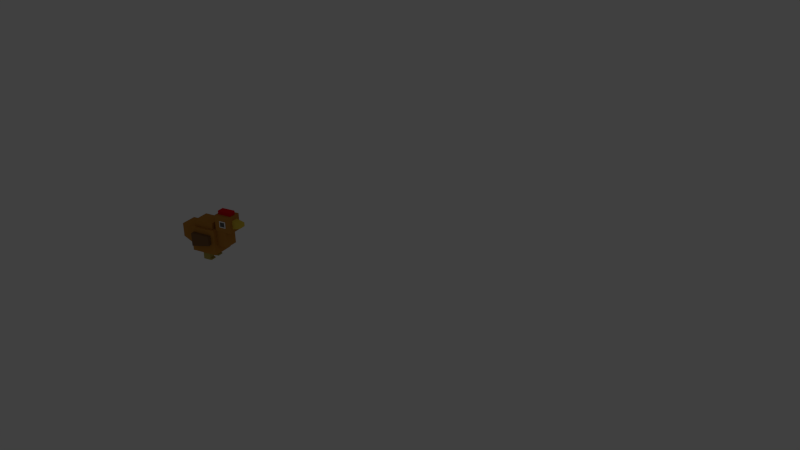 # Source: lowpoly_2.blend  (saved by Blender 2.79.0; exported with 4.5.12 LTS)
import bpy
from mathutils import Matrix  # noqa: F401  (used for matrix-valued properties, if any)

bpy.ops.wm.read_factory_settings(use_empty=True)
scene = bpy.context.scene
scene.name = 'Scene'

# ---- collections
col_collection_1 = bpy.data.collections.new('Collection 1'); scene.collection.children.link(col_collection_1)
col_collection_1.hide_render = True
col_collection_1.hide_viewport = True
col_collection_2 = bpy.data.collections.new('Collection 2'); scene.collection.children.link(col_collection_2)
col_collection_6 = bpy.data.collections.new('Collection 6'); scene.collection.children.link(col_collection_6)
col_collection_6.hide_render = True
col_collection_6.hide_viewport = True
col_collection_11 = bpy.data.collections.new('Collection 11'); scene.collection.children.link(col_collection_11)
col_collection_11.hide_render = True
col_collection_11.hide_viewport = True

# ---- materials (node trees are filled in below, after node groups)
mat_material_013 = bpy.data.materials.new('Material.013')
mat_material_013.alpha_threshold = 0.0
mat_material_013.use_transparent_shadow = False
mat_material_013.diffuse_color = (0.8, 0.08547, 0.06789, 1.0)
mat_material_013.roughness = 0.5
mat_material_013.specular_intensity = 0.0
mat_material_013.line_color = (0.0, 0.0, 0.0, 1.0)
mat_material_001 = bpy.data.materials.new('Material.001')
mat_material_001.alpha_threshold = 0.0
mat_material_001.use_transparent_shadow = False
mat_material_001.diffuse_color = (0.3264, 0.1401, 0.05775, 1.0)
mat_material_001.roughness = 0.5
mat_material_001.specular_intensity = 0.0
mat_material = bpy.data.materials.new('Material')
mat_material.alpha_threshold = 0.0
mat_material.use_transparent_shadow = False
mat_material.diffuse_color = (0.5113, 0.8, 0.08516, 1.0)
mat_material.roughness = 0.5
mat_material.specular_intensity = 0.0
mat_material.line_color = (0.0, 0.0, 0.0, 1.0)
mat_material_014 = bpy.data.materials.new('Material.014')
mat_material_014.alpha_threshold = 0.0
mat_material_014.use_transparent_shadow = False
mat_material_014.diffuse_color = (0.8, 0.1504, 0.02015, 1.0)
mat_material_014.roughness = 0.5
mat_material_014.specular_intensity = 0.0
mat_material_014.line_color = (0.0, 0.0, 0.0, 1.0)
mat_material_009 = bpy.data.materials.new('Material.009')
mat_material_009.alpha_threshold = 0.0
mat_material_009.use_transparent_shadow = False
mat_material_009.diffuse_color = (0.5277, 0.2316, 0.04109, 1.0)
mat_material_009.roughness = 0.5
mat_material_009.specular_intensity = 0.0
mat_material_016 = bpy.data.materials.new('Material.016')
mat_material_016.alpha_threshold = 0.0
mat_material_016.use_transparent_shadow = False
mat_material_016.diffuse_color = (1.0, 1.0, 1.0, 1.0)
mat_material_016.roughness = 0.5
mat_material_017 = bpy.data.materials.new('Material.017')
mat_material_017.alpha_threshold = 0.0
mat_material_017.use_transparent_shadow = False
mat_material_017.diffuse_color = (0.1149, 0.1149, 0.1149, 1.0)
mat_material_017.roughness = 0.5
mat_material_017.specular_intensity = 0.0
mat_material_018 = bpy.data.materials.new('Material.018')
mat_material_018.alpha_threshold = 0.0
mat_material_018.use_transparent_shadow = False
mat_material_018.diffuse_color = (0.8, 0.5884, 0.06422, 1.0)
mat_material_018.roughness = 0.5
mat_material_018.specular_intensity = 0.0
mat_material_019 = bpy.data.materials.new('Material.019')
mat_material_019.alpha_threshold = 0.0
mat_material_019.use_transparent_shadow = False
mat_material_019.diffuse_color = (0.214, 0.1121, 0.05064, 1.0)
mat_material_019.roughness = 0.5
mat_material_019.specular_intensity = 0.0
mat_material_020 = bpy.data.materials.new('Material.020')
mat_material_020.alpha_threshold = 0.0
mat_material_020.use_transparent_shadow = False
mat_material_020.diffuse_color = (0.8, 0.009299, 0.01769, 1.0)
mat_material_020.roughness = 0.5
mat_material_020.specular_intensity = 0.0
mat_material_021 = bpy.data.materials.new('Material.021')
mat_material_021.alpha_threshold = 0.0
mat_material_021.use_transparent_shadow = False
mat_material_021.diffuse_color = (0.477, 0.3765, 0.08642, 1.0)
mat_material_021.roughness = 0.5
mat_material_021.specular_intensity = 0.0
mat_material_002 = bpy.data.materials.new('Material.002')
mat_material_002.alpha_threshold = 0.0
mat_material_002.use_transparent_shadow = False
mat_material_002.diffuse_color = (0.8, 0.4447, 0.1847, 1.0)
mat_material_002.roughness = 0.5
mat_material_002.specular_intensity = 0.0
mat_material_003 = bpy.data.materials.new('Material.003')
mat_material_003.alpha_threshold = 0.0
mat_material_003.use_transparent_shadow = False
mat_material_003.diffuse_color = (0.8, 0.03276, 0.01523, 1.0)
mat_material_003.roughness = 0.5
mat_material_003.specular_intensity = 0.0
mat_material_004 = bpy.data.materials.new('Material.004')
mat_material_004.alpha_threshold = 0.0
mat_material_004.use_transparent_shadow = False
mat_material_004.diffuse_color = (0.8, 0.6599, 0.01309, 1.0)
mat_material_004.roughness = 0.5
mat_material_004.specular_intensity = 0.0
mat_material_005 = bpy.data.materials.new('Material.005')
mat_material_005.alpha_threshold = 0.0
mat_material_005.use_transparent_shadow = False
mat_material_005.diffuse_color = (1.0, 1.0, 1.0, 1.0)
mat_material_005.roughness = 0.5
mat_material_005.specular_intensity = 0.0
mat_material_006 = bpy.data.materials.new('Material.006')
mat_material_006.alpha_threshold = 0.0
mat_material_006.use_transparent_shadow = False
mat_material_006.diffuse_color = (1.0, 1.0, 1.0, 1.0)
mat_material_006.roughness = 0.5
mat_material_006.specular_intensity = 0.0
mat_material_007 = bpy.data.materials.new('Material.007')
mat_material_007.alpha_threshold = 0.0
mat_material_007.use_transparent_shadow = False
mat_material_007.diffuse_color = (0.6152, 0.6152, 0.6152, 1.0)
mat_material_007.roughness = 0.5
mat_material_008 = bpy.data.materials.new('Material.008')
mat_material_008.alpha_threshold = 0.0
mat_material_008.use_transparent_shadow = False
mat_material_008.diffuse_color = (0.5071, 0.2313, 0.0426, 1.0)
mat_material_008.roughness = 0.5
mat_material_012 = bpy.data.materials.new('Material.012')
mat_material_012.alpha_threshold = 0.0
mat_material_012.use_transparent_shadow = False
mat_material_012.diffuse_color = (0.06681, 0.06681, 0.06681, 1.0)
mat_material_012.roughness = 0.5
mat_material_015 = bpy.data.materials.new('Material.015')
mat_material_015.alpha_threshold = 0.0
mat_material_015.use_transparent_shadow = False
mat_material_015.diffuse_color = (0.05746, 0.8, 0.06652, 1.0)
mat_material_015.roughness = 0.5
mat_material_015.specular_intensity = 0.0
mat_material_022 = bpy.data.materials.new('Material.022')
mat_material_022.alpha_threshold = 0.0
mat_material_022.use_transparent_shadow = False
mat_material_022.diffuse_color = (1.0, 0.07498, 0.004524, 1.0)
mat_material_022.roughness = 0.5
mat_material_022.specular_intensity = 0.0
mat_material_010 = bpy.data.materials.new('Material.010')
mat_material_010.alpha_threshold = 0.0
mat_material_010.use_transparent_shadow = False
mat_material_010.diffuse_color = (0.2079, 0.09914, 0.0223, 1.0)
mat_material_010.roughness = 0.5
mat_material_010.specular_intensity = 0.0
mat_material_011 = bpy.data.materials.new('Material.011')
mat_material_011.alpha_threshold = 0.0
mat_material_011.use_transparent_shadow = False
mat_material_011.diffuse_color = (0.04203, 0.04203, 0.04203, 1.0)
mat_material_011.roughness = 0.5
mat_material_011.specular_intensity = 0.0

# ---- material node trees

# ---- world
world_world = bpy.data.worlds.new('World'); scene.world = world_world
world_world.color = (0.05088, 0.05088, 0.05088)
world_world.use_sun_shadow = False
world_world.sun_shadow_jitter_overblur = 0.0
world_world.cycles.sampling_method = 'NONE'
world_world.cycles.sample_map_resolution = 256

# ---- cameras
cam_camera = bpy.data.cameras.new('Camera')
cam_camera.clip_end = 100.0
cam_camera.lens = 35.0
cam_camera.sensor_width = 32.0
cam_camera.sensor_height = 18.0
cam_camera.ortho_scale = 7.314
cam_camera.dof.focus_distance = 0.0
cam_camera.dof.aperture_fstop = 128.0

# ---- lights
light_sun_002 = bpy.data.lights.new('Sun.002', 'SUN')
light_sun_002.transmission_factor = 0.0
light_sun_002.angle = 0.1993
light_sun_002.energy = 1.0
light_sun_002.shadow_buffer_clip_start = 0.5
light_sun_002.shadow_soft_size = 0.1
light_sun_002.shadow_cascade_max_distance = 1000.0
light_sun_002.cycles.use_multiple_importance_sampling = False
light_sun_001 = bpy.data.lights.new('Sun.001', 'SUN')
light_sun_001.transmission_factor = 0.0
light_sun_001.angle = 0.1993
light_sun_001.energy = 1.0
light_sun_001.shadow_buffer_clip_start = 0.5
light_sun_001.shadow_soft_size = 0.1
light_sun_001.shadow_cascade_max_distance = 1000.0
light_sun_001.cycles.use_multiple_importance_sampling = False
light_lamp = bpy.data.lights.new('Lamp', 'POINT')
light_lamp.transmission_factor = 0.0
light_lamp.cutoff_distance = 30.0
light_lamp.energy = 100.0
light_lamp.shadow_buffer_clip_start = 1.001
light_lamp.shadow_soft_size = 0.1
light_lamp.shadow_maximum_resolution = 0.006
light_lamp.use_absolute_resolution = True
light_lamp.cycles.use_multiple_importance_sampling = False

# ---- meshes
me_cube_009 = bpy.data.meshes.new('Cube.009')
me_cube_009.from_pydata([(-1.62, -0.6265, 6.615), (-3.254, -2.198, 6.615), (-4.659, -0.6961, 7.964), (-3.025, 0.8756, 7.964), (-1.085, -1.198, 8.657), (-2.719, -2.77, 8.657), (-4.124, -1.268, 10.01), (-2.49, 0.3039, 10.01), (-3.289, -0.1515, 5.353), (-3.634, -0.4825, 5.353), (-3.93, -0.1661, 5.637), (-3.585, 0.1649, 5.637), (-2.819, -0.6542, 7.148), (-3.163, -0.9852, 7.148), (-3.459, -0.6688, 7.432), (-3.115, -0.3378, 7.432), (-2.94, -1.448, 7.474), (-3.746, -2.224, 7.474), (-4.44, -1.483, 8.14), (-3.633, -0.7071, 8.14), (-2.676, -1.731, 8.482), (-3.483, -2.506, 8.482), (-4.176, -1.765, 9.148), (-3.369, -0.9893, 9.148), (-3.329, 0.2189, -4.533), (-3.329, -0.2189, -4.533), (-3.767, -0.2189, -4.533), (-3.767, 0.2189, -4.533), (-3.329, 0.2189, 9.35), (-3.329, -0.2189, 9.35), (-3.767, -0.2189, 9.35), (-3.767, 0.2189, 9.35), (-1.297, 1.404, 9.411), (-1.297, -1.309, 9.411), (-3.689, -1.309, 11.1), (-3.689, 1.404, 11.1), (-0.3253, 1.404, 11.8), (-0.3253, -1.309, 11.8), (-2.717, -1.309, 13.49), (-2.717, 1.404, 13.49), (-3.095, 0.3329, 7.974), (-3.095, -0.2385, 7.974), (-3.598, -0.2385, 8.329), (-3.598, 0.3329, 8.329), (-2.24, 0.3329, 10.08), (-2.24, -0.2385, 10.08), (-2.744, -0.2385, 10.43), (-2.744, 0.3329, 10.43), (-1.656, -0.4217, 10.44), (-1.656, -1.761, 10.44), (-2.837, -1.761, 11.28), (-2.837, -0.4217, 11.28), (-1.177, -0.4217, 11.62), (-1.177, -1.761, 11.62), (-2.358, -1.761, 12.46), (-2.358, -0.4217, 12.46), (-3.058, 1.404, 10.99), (-3.058, -1.309, 10.99), (-5.573, -1.309, 9.647), (-5.573, 1.404, 9.647), (-3.829, 1.404, 13.5), (-3.829, -1.309, 13.5), (-6.345, -1.309, 12.16), (-6.345, 1.404, 12.16), (-3.372, 0.3329, 8.247), (-3.372, -0.2385, 8.247), (-3.902, -0.2385, 7.965), (-3.902, 0.3329, 7.965), (-4.051, 0.3329, 10.46), (-4.051, -0.2385, 10.46), (-4.58, -0.2385, 10.18), (-4.58, 0.3329, 10.18), (-3.89, -0.4217, 11.28), (-3.89, -1.761, 11.28), (-5.131, -1.761, 10.62), (-5.131, -0.4217, 10.62), (-4.271, -0.4217, 12.53), (-4.271, -1.761, 12.53), (-5.512, -1.761, 11.87), (-5.512, -0.4217, 11.87), (-2.031, 0.756, 11.58), (-4.703, 0.8775, 11.53), (-4.585, 2.981, 9.231), (-1.912, 2.859, 9.283), (-1.994, 2.098, 13.66), (-4.667, 2.22, 13.61), (-4.548, 4.323, 11.31), (-1.876, 4.202, 11.36), (-3.071, -0.2524, 7.636), (-3.634, -0.2268, 7.625), (-3.609, 0.2162, 7.141), (-3.046, 0.1906, 7.152), (-3.039, 1.635, 10.65), (-3.602, 1.66, 10.64), (-3.577, 2.103, 10.16), (-3.014, 2.078, 10.17), (-3.79, 1.71, 11.49), (-5.109, 1.77, 11.47), (-5.05, 2.808, 10.33), (-3.731, 2.748, 10.36), (-3.772, 2.373, 12.52), (-5.091, 2.433, 12.49), (-5.032, 3.471, 11.36), (-3.713, 3.411, 11.38), (-1.611, -0.171, 7.474), (-2.418, -0.9467, 7.474), (-3.111, -0.2053, 8.14), (-2.305, 0.5704, 8.14), (-1.347, -0.4531, 8.482), (-2.154, -1.229, 8.482), (-2.847, -0.4875, 9.148), (-2.041, 0.2882, 9.148), (-3.79, 2.421, 10.63), (-5.109, 2.481, 10.6), (-5.05, 3.519, 9.467), (-3.731, 3.459, 9.493), (-3.772, 3.083, 11.65), (-5.091, 3.143, 11.63), (-5.032, 4.181, 10.49), (-3.713, 4.121, 10.52)], [], [(0, 1, 2, 3), (4, 7, 6, 5), (0, 4, 5, 1), (1, 5, 6, 2), (2, 6, 7, 3), (4, 0, 3, 7), (8, 9, 10, 11), (12, 15, 14, 13), (8, 12, 13, 9), (9, 13, 14, 10), (10, 14, 15, 11), (12, 8, 11, 15), (16, 17, 18, 19), (20, 23, 22, 21), (16, 20, 21, 17), (17, 21, 22, 18), (18, 22, 23, 19), (20, 16, 19, 23), (24, 25, 26, 27), (28, 31, 30, 29), (24, 28, 29, 25), (25, 29, 30, 26), (26, 30, 31, 27), (28, 24, 27, 31), (32, 33, 34, 35), (36, 39, 38, 37), (32, 36, 37, 33), (33, 37, 38, 34), (34, 38, 39, 35), (36, 32, 35, 39), (40, 41, 42, 43), (44, 47, 46, 45), (40, 44, 45, 41), (41, 45, 46, 42), (42, 46, 47, 43), (44, 40, 43, 47), (48, 49, 50, 51), (52, 55, 54, 53), (48, 52, 53, 49), (49, 53, 54, 50), (50, 54, 55, 51), (52, 48, 51, 55), (56, 57, 58, 59), (60, 63, 62, 61), (56, 60, 61, 57), (57, 61, 62, 58), (58, 62, 63, 59), (60, 56, 59, 63), (64, 65, 66, 67), (68, 71, 70, 69), (64, 68, 69, 65), (65, 69, 70, 66), (66, 70, 71, 67), (68, 64, 67, 71), (72, 73, 74, 75), (76, 79, 78, 77), (72, 76, 77, 73), (73, 77, 78, 74), (74, 78, 79, 75), (76, 72, 75, 79), (80, 81, 82, 83), (84, 87, 86, 85), (80, 84, 85, 81), (81, 85, 86, 82), (82, 86, 87, 83), (84, 80, 83, 87), (88, 89, 90, 91), (92, 95, 94, 93), (88, 92, 93, 89), (89, 93, 94, 90), (90, 94, 95, 91), (92, 88, 91, 95), (96, 97, 98, 99), (100, 103, 102, 101), (96, 100, 101, 97), (97, 101, 102, 98), (98, 102, 103, 99), (100, 96, 99, 103), (104, 105, 106, 107), (108, 111, 110, 109), (104, 108, 109, 105), (105, 109, 110, 106), (106, 110, 111, 107), (108, 104, 107, 111), (112, 113, 114, 115), (116, 119, 118, 117), (112, 116, 117, 113), (113, 117, 118, 114), (114, 118, 119, 115), (116, 112, 115, 119)])
me_cube_009.polygons.foreach_set('material_index', [0, 0, 0, 0, 0, 0, 1, 1, 1, 1, 1, 1, 0, 0, 0, 0, 0, 0, 1, 1, 1, 1, 1, 1, 0, 0, 0, 0, 0, 0, 1, 1, 1, 1, 1, 1, 0, 0, 0, 0, 0, 0, 0, 0, 0, 0, 0, 0, 1, 1, 1, 1, 1, 1, 0, 0, 0, 0, 0, 0, 0, 0, 0, 0, 0, 0, 1, 1, 1, 1, 1, 1, 0, 0, 0, 0, 0, 0, 0, 0, 0, 0, 0, 0, 0, 0, 0, 0, 0, 0])
me_cube_009.materials.append(mat_material_013)
me_cube_009.materials.append(mat_material_001)
me_cube_009.use_remesh_preserve_volume = False
me_cube_009.use_remesh_preserve_attributes = False
me_cube_009.use_mirror_vertex_groups = False
me_cube_009.update()
me_cube_008 = bpy.data.meshes.new('Cube.008')
me_cube_008.from_pydata([(-0.4494, -0.3923, -9.747), (-0.4494, -0.9808, -9.747), (-1.038, -0.9808, -9.747), (-1.038, -0.3923, -9.747), (-0.4494, -0.3923, 0.7977), (-0.4494, -0.9808, 0.7977), (-1.038, -0.9808, 0.7977), (-1.038, -0.3923, 0.7977), (-0.5454, -0.5007, -5.724), (-0.5454, -0.8724, -5.724), (-0.8903, -0.8724, -5.541), (-0.8903, -0.5007, -5.541), (1.031, -0.5007, -0.5512), (1.031, -0.8724, -0.5512), (0.6858, -0.8724, -0.3687), (0.6858, -0.5007, -0.3687), (-0.8478, -0.3275, -6.341), (-0.5951, -0.3722, -6.341), (-0.6366, -0.6133, -6.213), (-0.8893, -0.5686, -6.213), (-0.6581, 0.7742, -2.721), (-0.4054, 0.7295, -2.721), (-0.4469, 0.4884, -2.593), (-0.6996, 0.5331, -2.593), (1.224, 1.209, 0.5794), (1.224, -2.582, 0.5794), (-2.567, -2.582, 0.5794), (-2.567, 1.209, 0.5794), (1.224, 1.209, 4.371), (1.224, -2.582, 4.371), (-2.567, -2.582, 4.371), (-2.567, 1.209, 4.371), (0.2643, -1.342, 1.539), (0.2643, -3.213, 1.539), (-1.607, -3.213, 1.539), (-1.607, -1.342, 1.539), (0.2643, -1.342, 3.411), (0.2643, -3.213, 3.411), (-1.607, -3.213, 3.411), (-1.607, -1.342, 3.411), (1.73, 0.2459, 1.539), (1.73, -1.625, 1.539), (-0.1413, -1.625, 1.539), (-0.1413, 0.2459, 1.539), (1.73, 0.2459, 3.411), (1.73, -1.625, 3.411), (-0.1413, -1.625, 3.411), (-0.1413, 0.2459, 3.411), (0.2844, 0.1482, 3.0), (0.2844, -1.723, 3.0), (-1.587, -1.723, 3.0), (-1.587, 0.1482, 3.0), (0.2844, 0.1482, 4.871), (0.2844, -1.723, 4.871), (-1.587, -1.723, 4.871), (-1.587, 0.1482, 4.871), (-1.185, 0.2459, 1.539), (-1.185, -1.625, 1.539), (-3.056, -1.625, 1.539), (-3.056, 0.2459, 1.539), (-1.185, 0.2459, 3.411), (-1.185, -1.625, 3.411), (-3.056, -1.625, 3.411), (-3.056, 0.2459, 3.411), (0.2603, 1.712, 1.539), (0.2603, -0.1596, 1.539), (-1.611, -0.1596, 1.539), (-1.611, 1.712, 1.539), (0.2603, 1.712, 3.411), (0.2603, -0.1596, 3.411), (-1.611, -0.1596, 3.411), (-1.611, 1.712, 3.411), (2.124, 0.505, -0.9943), (2.124, -1.907, -0.9943), (-0.06993, -1.907, 0.3253), (-0.06993, 0.505, 0.3253), (2.884, 0.505, 1.2), (2.884, -1.907, 1.2), (0.6901, -1.907, 2.519), (0.6901, 0.505, 2.519), (1.761, -1.118, -0.1045), (1.761, -2.308, -0.1045), (0.6781, -2.308, 0.5467), (0.6781, -1.118, 0.5467), (2.136, -1.118, 0.9783), (2.136, -2.308, 0.9783), (1.053, -2.308, 1.63), (1.053, -1.118, 1.63), (2.609, -0.1077, -0.6147), (2.609, -1.298, -0.6147), (1.526, -1.298, 0.03663), (1.526, -0.1077, 0.03663), (2.984, -0.1077, 0.4682), (2.984, -1.298, 0.4682), (1.901, -1.298, 1.119), (1.901, -0.1077, 1.119), (2.065, -0.1698, 0.7335), (2.065, -1.36, 0.7335), (0.9825, -1.36, 1.385), (0.9825, -0.1698, 1.385), (2.44, -0.1698, 1.816), (2.44, -1.36, 1.816), (1.358, -1.36, 2.468), (1.358, -0.1698, 2.468), (0.9221, -0.1077, 0.4), (0.9221, -1.298, 0.4), (-0.1607, -1.298, 1.051), (-0.1607, -0.1077, 1.051), (1.297, -0.1077, 1.483), (1.297, -1.298, 1.483), (0.2144, -1.298, 2.134), (0.2144, -0.1077, 2.134), (1.759, 0.8247, -0.1032), (1.759, -0.3656, -0.1032), (0.6758, -0.3656, 0.5481), (0.6758, 0.8247, 0.5481), (2.134, 0.8247, 0.9797), (2.134, -0.3656, 0.9797), (1.051, -0.3656, 1.631), (1.051, 0.8247, 1.631), (0.6226, 2.898, -2.993), (0.6226, 0.4861, -2.993), (-1.789, 0.4861, -2.972), (-1.789, 2.898, -2.972), (0.6349, 2.898, -0.5816), (0.6349, 0.4861, -0.5816), (-1.777, 0.4861, -0.5602), (-1.777, 2.898, -0.5602), (0.01499, 1.275, -2.377), (0.01499, 0.08483, -2.377), (-1.175, 0.08483, -2.367), (-1.175, 1.275, -2.367), (0.02106, 1.275, -1.187), (0.02105, 0.08483, -1.187), (-1.169, 0.08483, -1.176), (-1.169, 1.275, -1.176), (0.9472, 2.285, -2.385), (0.9472, 1.095, -2.385), (-0.243, 1.095, -2.375), (-0.243, 2.285, -2.375), (0.9533, 2.285, -1.195), (0.9533, 1.095, -1.195), (-0.237, 1.095, -1.185), (-0.237, 2.285, -1.185), (0.03249, 2.223, -1.448), (0.03249, 1.033, -1.448), (-1.158, 1.033, -1.438), (-1.158, 2.223, -1.438), (0.03856, 2.223, -0.2581), (0.03856, 1.033, -0.2581), (-1.152, 1.033, -0.2476), (-1.152, 2.223, -0.2476), (-0.9071, 2.285, -2.369), (-0.9071, 1.095, -2.369), (-2.097, 1.095, -2.358), (-2.097, 2.285, -2.358), (-0.901, 2.285, -1.179), (-0.901, 1.095, -1.179), (-2.091, 1.095, -1.168), (-2.091, 2.285, -1.168), (0.01243, 3.217, -2.377), (0.01243, 2.027, -2.377), (-1.178, 2.027, -2.367), (-1.178, 3.217, -2.367), (0.0185, 3.217, -1.187), (0.0185, 2.027, -1.187), (-1.172, 2.027, -1.176), (-1.172, 3.217, -1.176), (-0.4142, -1.032, -4.208), (-0.7796, -1.062, -4.208), (-0.8074, -0.7131, -4.025), (-0.442, -0.6831, -4.025), (-0.2873, -2.625, 0.965), (-0.6526, -2.654, 0.965), (-0.6804, -2.306, 1.147), (-0.315, -2.276, 1.147), (0.7895, -3.649, 0.5219), (-1.581, -3.843, 0.5219), (-1.758, -1.626, 1.842), (0.6128, -1.431, 1.842), (0.8508, -4.417, 2.716), (-1.52, -4.611, 2.716), (-1.697, -2.394, 4.035), (0.674, -2.199, 4.035), (-0.8349, -3.412, 1.412), (-2.005, -3.508, 1.412), (-2.092, -2.414, 2.063), (-0.9221, -2.318, 2.063), (-0.8047, -3.791, 2.494), (-1.975, -3.887, 2.494), (-2.062, -2.793, 3.146), (-0.8919, -2.697, 3.146), (0.2263, -4.188, 0.9016), (-0.9438, -4.284, 0.9016), (-1.031, -3.19, 1.553), (0.1391, -3.094, 1.553), (0.2565, -4.567, 1.984), (-0.9136, -4.663, 1.984), (-1.001, -3.569, 2.636), (0.1693, -3.473, 2.636), (0.1214, -3.644, 2.25), (-1.049, -3.739, 2.25), (-1.136, -2.645, 2.901), (0.03418, -2.549, 2.901), (0.1516, -4.023, 3.332), (-1.018, -4.119, 3.332), (-1.106, -3.024, 3.984), (0.06439, -2.928, 3.984)], [], [(0, 1, 2, 3), (4, 7, 6, 5), (0, 4, 5, 1), (1, 5, 6, 2), (2, 6, 7, 3), (4, 0, 3, 7), (8, 9, 10, 11), (12, 15, 14, 13), (8, 12, 13, 9), (9, 13, 14, 10), (10, 14, 15, 11), (12, 8, 11, 15), (16, 17, 18, 19), (20, 23, 22, 21), (16, 20, 21, 17), (17, 21, 22, 18), (18, 22, 23, 19), (20, 16, 19, 23), (24, 25, 26, 27), (28, 31, 30, 29), (24, 28, 29, 25), (25, 29, 30, 26), (26, 30, 31, 27), (28, 24, 27, 31), (32, 33, 34, 35), (36, 39, 38, 37), (32, 36, 37, 33), (33, 37, 38, 34), (34, 38, 39, 35), (36, 32, 35, 39), (40, 41, 42, 43), (44, 47, 46, 45), (40, 44, 45, 41), (41, 45, 46, 42), (42, 46, 47, 43), (44, 40, 43, 47), (48, 49, 50, 51), (52, 55, 54, 53), (48, 52, 53, 49), (49, 53, 54, 50), (50, 54, 55, 51), (52, 48, 51, 55), (56, 57, 58, 59), (60, 63, 62, 61), (56, 60, 61, 57), (57, 61, 62, 58), (58, 62, 63, 59), (60, 56, 59, 63), (64, 65, 66, 67), (68, 71, 70, 69), (64, 68, 69, 65), (65, 69, 70, 66), (66, 70, 71, 67), (68, 64, 67, 71), (72, 73, 74, 75), (76, 79, 78, 77), (72, 76, 77, 73), (73, 77, 78, 74), (74, 78, 79, 75), (76, 72, 75, 79), (80, 81, 82, 83), (84, 87, 86, 85), (80, 84, 85, 81), (81, 85, 86, 82), (82, 86, 87, 83), (84, 80, 83, 87), (88, 89, 90, 91), (92, 95, 94, 93), (88, 92, 93, 89), (89, 93, 94, 90), (90, 94, 95, 91), (92, 88, 91, 95), (96, 97, 98, 99), (100, 103, 102, 101), (96, 100, 101, 97), (97, 101, 102, 98), (98, 102, 103, 99), (100, 96, 99, 103), (104, 105, 106, 107), (108, 111, 110, 109), (104, 108, 109, 105), (105, 109, 110, 106), (106, 110, 111, 107), (108, 104, 107, 111), (112, 113, 114, 115), (116, 119, 118, 117), (112, 116, 117, 113), (113, 117, 118, 114), (114, 118, 119, 115), (116, 112, 115, 119), (120, 121, 122, 123), (124, 127, 126, 125), (120, 124, 125, 121), (121, 125, 126, 122), (122, 126, 127, 123), (124, 120, 123, 127), (128, 129, 130, 131), (132, 135, 134, 133), (128, 132, 133, 129), (129, 133, 134, 130), (130, 134, 135, 131), (132, 128, 131, 135), (136, 137, 138, 139), (140, 143, 142, 141), (136, 140, 141, 137), (137, 141, 142, 138), (138, 142, 143, 139), (140, 136, 139, 143), (144, 145, 146, 147), (148, 151, 150, 149), (144, 148, 149, 145), (145, 149, 150, 146), (146, 150, 151, 147), (148, 144, 147, 151), (152, 153, 154, 155), (156, 159, 158, 157), (152, 156, 157, 153), (153, 157, 158, 154), (154, 158, 159, 155), (156, 152, 155, 159), (160, 161, 162, 163), (164, 167, 166, 165), (160, 164, 165, 161), (161, 165, 166, 162), (162, 166, 167, 163), (164, 160, 163, 167), (168, 169, 170, 171), (172, 175, 174, 173), (168, 172, 173, 169), (169, 173, 174, 170), (170, 174, 175, 171), (172, 168, 171, 175), (176, 177, 178, 179), (180, 183, 182, 181), (176, 180, 181, 177), (177, 181, 182, 178), (178, 182, 183, 179), (180, 176, 179, 183), (184, 185, 186, 187), (188, 191, 190, 189), (184, 188, 189, 185), (185, 189, 190, 186), (186, 190, 191, 187), (188, 184, 187, 191), (192, 193, 194, 195), (196, 199, 198, 197), (192, 196, 197, 193), (193, 197, 198, 194), (194, 198, 199, 195), (196, 192, 195, 199), (200, 201, 202, 203), (204, 207, 206, 205), (200, 204, 205, 201), (201, 205, 206, 202), (202, 206, 207, 203), (204, 200, 203, 207)])
me_cube_008.polygons.foreach_set('material_index', [1, 1, 1, 1, 1, 1, 1, 1, 1, 1, 1, 1, 1, 1, 1, 1, 1, 1, 0, 0, 0, 0, 0, 0, 0, 0, 0, 0, 0, 0, 0, 0, 0, 0, 0, 0, 0, 0, 0, 0, 0, 0, 0, 0, 0, 0, 0, 0, 0, 0, 0, 0, 0, 0, 0, 0, 0, 0, 0, 0, 0, 0, 0, 0, 0, 0, 0, 0, 0, 0, 0, 0, 0, 0, 0, 0, 0, 0, 0, 0, 0, 0, 0, 0, 0, 0, 0, 0, 0, 0, 0, 0, 0, 0, 0, 0, 0, 0, 0, 0, 0, 0, 0, 0, 0, 0, 0, 0, 0, 0, 0, 0, 0, 0, 0, 0, 0, 0, 0, 0, 0, 0, 0, 0, 0, 0, 1, 1, 1, 1, 1, 1, 0, 0, 0, 0, 0, 0, 0, 0, 0, 0, 0, 0, 0, 0, 0, 0, 0, 0, 0, 0, 0, 0, 0, 0])
me_cube_008.materials.append(mat_material)
me_cube_008.materials.append(mat_material_001)
me_cube_008.use_remesh_preserve_volume = False
me_cube_008.use_remesh_preserve_attributes = False
me_cube_008.use_mirror_vertex_groups = False
me_cube_008.update()
me_cube_007 = bpy.data.meshes.new('Cube.007')
me_cube_007.from_pydata([(-0.4494, -0.3923, -9.747), (-0.4494, -0.9808, -9.747), (-1.038, -0.9808, -9.747), (-1.038, -0.3923, -9.747), (-0.4494, -0.3923, 0.7977), (-0.4494, -0.9808, 0.7977), (-1.038, -0.9808, 0.7977), (-1.038, -0.3923, 0.7977), (-0.5454, -0.5007, -5.724), (-0.5454, -0.8724, -5.724), (-0.8903, -0.8724, -5.541), (-0.8903, -0.5007, -5.541), (1.031, -0.5007, -0.5512), (1.031, -0.8724, -0.5512), (0.6858, -0.8724, -0.3687), (0.6858, -0.5007, -0.3687), (-0.8478, -0.3275, -6.341), (-0.5951, -0.3722, -6.341), (-0.6366, -0.6133, -6.213), (-0.8893, -0.5686, -6.213), (-0.6581, 0.7742, -2.721), (-0.4054, 0.7295, -2.721), (-0.4469, 0.4884, -2.593), (-0.6996, 0.5331, -2.593), (1.224, 1.209, 0.5794), (1.224, -2.582, 0.5794), (-2.567, -2.582, 0.5794), (-2.567, 1.209, 0.5794), (1.224, 1.209, 4.371), (1.224, -2.582, 4.371), (-2.567, -2.582, 4.371), (-2.567, 1.209, 4.371), (0.2643, -1.342, 1.539), (0.2643, -3.213, 1.539), (-1.607, -3.213, 1.539), (-1.607, -1.342, 1.539), (0.2643, -1.342, 3.411), (0.2643, -3.213, 3.411), (-1.607, -3.213, 3.411), (-1.607, -1.342, 3.411), (1.73, 0.2459, 1.539), (1.73, -1.625, 1.539), (-0.1413, -1.625, 1.539), (-0.1413, 0.2459, 1.539), (1.73, 0.2459, 3.411), (1.73, -1.625, 3.411), (-0.1413, -1.625, 3.411), (-0.1413, 0.2459, 3.411), (0.2844, 0.1482, 3.0), (0.2844, -1.723, 3.0), (-1.587, -1.723, 3.0), (-1.587, 0.1482, 3.0), (0.2844, 0.1482, 4.871), (0.2844, -1.723, 4.871), (-1.587, -1.723, 4.871), (-1.587, 0.1482, 4.871), (-1.185, 0.2459, 1.539), (-1.185, -1.625, 1.539), (-3.056, -1.625, 1.539), (-3.056, 0.2459, 1.539), (-1.185, 0.2459, 3.411), (-1.185, -1.625, 3.411), (-3.056, -1.625, 3.411), (-3.056, 0.2459, 3.411), (0.2603, 1.712, 1.539), (0.2603, -0.1596, 1.539), (-1.611, -0.1596, 1.539), (-1.611, 1.712, 1.539), (0.2603, 1.712, 3.411), (0.2603, -0.1596, 3.411), (-1.611, -0.1596, 3.411), (-1.611, 1.712, 3.411), (2.124, 0.505, -0.9943), (2.124, -1.907, -0.9943), (-0.06993, -1.907, 0.3253), (-0.06993, 0.505, 0.3253), (2.884, 0.505, 1.2), (2.884, -1.907, 1.2), (0.6901, -1.907, 2.519), (0.6901, 0.505, 2.519), (1.761, -1.118, -0.1045), (1.761, -2.308, -0.1045), (0.6781, -2.308, 0.5467), (0.6781, -1.118, 0.5467), (2.136, -1.118, 0.9783), (2.136, -2.308, 0.9783), (1.053, -2.308, 1.63), (1.053, -1.118, 1.63), (2.609, -0.1077, -0.6147), (2.609, -1.298, -0.6147), (1.526, -1.298, 0.03663), (1.526, -0.1077, 0.03663), (2.984, -0.1077, 0.4682), (2.984, -1.298, 0.4682), (1.901, -1.298, 1.119), (1.901, -0.1077, 1.119), (2.065, -0.1698, 0.7335), (2.065, -1.36, 0.7335), (0.9825, -1.36, 1.385), (0.9825, -0.1698, 1.385), (2.44, -0.1698, 1.816), (2.44, -1.36, 1.816), (1.358, -1.36, 2.468), (1.358, -0.1698, 2.468), (0.9221, -0.1077, 0.4), (0.9221, -1.298, 0.4), (-0.1607, -1.298, 1.051), (-0.1607, -0.1077, 1.051), (1.297, -0.1077, 1.483), (1.297, -1.298, 1.483), (0.2144, -1.298, 2.134), (0.2144, -0.1077, 2.134), (1.759, 0.8247, -0.1032), (1.759, -0.3656, -0.1032), (0.6758, -0.3656, 0.5481), (0.6758, 0.8247, 0.5481), (2.134, 0.8247, 0.9797), (2.134, -0.3656, 0.9797), (1.051, -0.3656, 1.631), (1.051, 0.8247, 1.631), (0.6226, 2.898, -2.993), (0.6226, 0.4861, -2.993), (-1.789, 0.4861, -2.972), (-1.789, 2.898, -2.972), (0.6349, 2.898, -0.5816), (0.6349, 0.4861, -0.5816), (-1.777, 0.4861, -0.5602), (-1.777, 2.898, -0.5602), (0.01499, 1.275, -2.377), (0.01499, 0.08483, -2.377), (-1.175, 0.08483, -2.367), (-1.175, 1.275, -2.367), (0.02106, 1.275, -1.187), (0.02105, 0.08483, -1.187), (-1.169, 0.08483, -1.176), (-1.169, 1.275, -1.176), (0.9472, 2.285, -2.385), (0.9472, 1.095, -2.385), (-0.243, 1.095, -2.375), (-0.243, 2.285, -2.375), (0.9533, 2.285, -1.195), (0.9533, 1.095, -1.195), (-0.237, 1.095, -1.185), (-0.237, 2.285, -1.185), (0.03249, 2.223, -1.448), (0.03249, 1.033, -1.448), (-1.158, 1.033, -1.438), (-1.158, 2.223, -1.438), (0.03856, 2.223, -0.2581), (0.03856, 1.033, -0.2581), (-1.152, 1.033, -0.2476), (-1.152, 2.223, -0.2476), (-0.9071, 2.285, -2.369), (-0.9071, 1.095, -2.369), (-2.097, 1.095, -2.358), (-2.097, 2.285, -2.358), (-0.901, 2.285, -1.179), (-0.901, 1.095, -1.179), (-2.091, 1.095, -1.168), (-2.091, 2.285, -1.168), (0.01243, 3.217, -2.377), (0.01243, 2.027, -2.377), (-1.178, 2.027, -2.367), (-1.178, 3.217, -2.367), (0.0185, 3.217, -1.187), (0.0185, 2.027, -1.187), (-1.172, 2.027, -1.176), (-1.172, 3.217, -1.176)], [], [(0, 1, 2, 3), (4, 7, 6, 5), (0, 4, 5, 1), (1, 5, 6, 2), (2, 6, 7, 3), (4, 0, 3, 7), (8, 9, 10, 11), (12, 15, 14, 13), (8, 12, 13, 9), (9, 13, 14, 10), (10, 14, 15, 11), (12, 8, 11, 15), (16, 17, 18, 19), (20, 23, 22, 21), (16, 20, 21, 17), (17, 21, 22, 18), (18, 22, 23, 19), (20, 16, 19, 23), (24, 25, 26, 27), (28, 31, 30, 29), (24, 28, 29, 25), (25, 29, 30, 26), (26, 30, 31, 27), (28, 24, 27, 31), (32, 33, 34, 35), (36, 39, 38, 37), (32, 36, 37, 33), (33, 37, 38, 34), (34, 38, 39, 35), (36, 32, 35, 39), (40, 41, 42, 43), (44, 47, 46, 45), (40, 44, 45, 41), (41, 45, 46, 42), (42, 46, 47, 43), (44, 40, 43, 47), (48, 49, 50, 51), (52, 55, 54, 53), (48, 52, 53, 49), (49, 53, 54, 50), (50, 54, 55, 51), (52, 48, 51, 55), (56, 57, 58, 59), (60, 63, 62, 61), (56, 60, 61, 57), (57, 61, 62, 58), (58, 62, 63, 59), (60, 56, 59, 63), (64, 65, 66, 67), (68, 71, 70, 69), (64, 68, 69, 65), (65, 69, 70, 66), (66, 70, 71, 67), (68, 64, 67, 71), (72, 73, 74, 75), (76, 79, 78, 77), (72, 76, 77, 73), (73, 77, 78, 74), (74, 78, 79, 75), (76, 72, 75, 79), (80, 81, 82, 83), (84, 87, 86, 85), (80, 84, 85, 81), (81, 85, 86, 82), (82, 86, 87, 83), (84, 80, 83, 87), (88, 89, 90, 91), (92, 95, 94, 93), (88, 92, 93, 89), (89, 93, 94, 90), (90, 94, 95, 91), (92, 88, 91, 95), (96, 97, 98, 99), (100, 103, 102, 101), (96, 100, 101, 97), (97, 101, 102, 98), (98, 102, 103, 99), (100, 96, 99, 103), (104, 105, 106, 107), (108, 111, 110, 109), (104, 108, 109, 105), (105, 109, 110, 106), (106, 110, 111, 107), (108, 104, 107, 111), (112, 113, 114, 115), (116, 119, 118, 117), (112, 116, 117, 113), (113, 117, 118, 114), (114, 118, 119, 115), (116, 112, 115, 119), (120, 121, 122, 123), (124, 127, 126, 125), (120, 124, 125, 121), (121, 125, 126, 122), (122, 126, 127, 123), (124, 120, 123, 127), (128, 129, 130, 131), (132, 135, 134, 133), (128, 132, 133, 129), (129, 133, 134, 130), (130, 134, 135, 131), (132, 128, 131, 135), (136, 137, 138, 139), (140, 143, 142, 141), (136, 140, 141, 137), (137, 141, 142, 138), (138, 142, 143, 139), (140, 136, 139, 143), (144, 145, 146, 147), (148, 151, 150, 149), (144, 148, 149, 145), (145, 149, 150, 146), (146, 150, 151, 147), (148, 144, 147, 151), (152, 153, 154, 155), (156, 159, 158, 157), (152, 156, 157, 153), (153, 157, 158, 154), (154, 158, 159, 155), (156, 152, 155, 159), (160, 161, 162, 163), (164, 167, 166, 165), (160, 164, 165, 161), (161, 165, 166, 162), (162, 166, 167, 163), (164, 160, 163, 167)])
me_cube_007.polygons.foreach_set('material_index', [1, 1, 1, 1, 1, 1, 1, 1, 1, 1, 1, 1, 1, 1, 1, 1, 1, 1, 0, 0, 0, 0, 0, 0, 0, 0, 0, 0, 0, 0, 0, 0, 0, 0, 0, 0, 0, 0, 0, 0, 0, 0, 0, 0, 0, 0, 0, 0, 0, 0, 0, 0, 0, 0, 0, 0, 0, 0, 0, 0, 0, 0, 0, 0, 0, 0, 0, 0, 0, 0, 0, 0, 0, 0, 0, 0, 0, 0, 0, 0, 0, 0, 0, 0, 0, 0, 0, 0, 0, 0, 0, 0, 0, 0, 0, 0, 0, 0, 0, 0, 0, 0, 0, 0, 0, 0, 0, 0, 0, 0, 0, 0, 0, 0, 0, 0, 0, 0, 0, 0, 0, 0, 0, 0, 0, 0])
me_cube_007.materials.append(mat_material)
me_cube_007.materials.append(mat_material_001)
me_cube_007.use_remesh_preserve_volume = False
me_cube_007.use_remesh_preserve_attributes = False
me_cube_007.use_mirror_vertex_groups = False
me_cube_007.update()
me_cube_005 = bpy.data.meshes.new('Cube.005')
me_cube_005.from_pydata([(1.896, 1.896, -0.8155), (1.896, -1.896, -0.8155), (-1.896, -1.896, -0.8155), (-1.896, 1.896, -0.8155), (1.896, 1.896, 2.976), (1.896, -1.896, 2.976), (-1.896, -1.896, 2.976), (-1.896, 1.896, 2.976), (0.3993, 0.3993, -4.148), (0.3993, -0.3993, -4.148), (-0.3993, -0.3993, -4.148), (-0.3993, 0.3993, -4.148), (0.3993, 0.3993, -0.8144), (0.3993, -0.3993, -0.8144), (-0.3993, -0.3993, -0.8144), (-0.3993, 0.3993, -0.8144), (0.9356, -0.6553, 0.1446), (0.9356, -2.526, 0.1446), (-0.9356, -2.526, 0.1446), (-0.9356, -0.6553, 0.1446), (0.9356, -0.6553, 2.016), (0.9356, -2.526, 2.016), (-0.9356, -2.526, 2.016), (-0.9356, -0.6553, 2.016), (2.401, 0.9325, 0.1446), (2.401, -0.9387, 0.1446), (0.53, -0.9387, 0.1446), (0.53, 0.9325, 0.1446), (2.401, 0.9325, 2.016), (2.401, -0.9387, 2.016), (0.53, -0.9387, 2.016), (0.53, 0.9325, 2.016), (0.9557, 0.8348, 1.605), (0.9557, -1.036, 1.605), (-0.9155, -1.036, 1.605), (-0.9155, 0.8348, 1.605), (0.9557, 0.8348, 3.476), (0.9557, -1.036, 3.476), (-0.9155, -1.036, 3.476), (-0.9155, 0.8348, 3.476), (-0.5139, 0.9325, 0.1446), (-0.5139, -0.9387, 0.1446), (-2.385, -0.9387, 0.1446), (-2.385, 0.9325, 0.1446), (-0.5139, 0.9325, 2.016), (-0.5139, -0.9387, 2.016), (-2.385, -0.9387, 2.016), (-2.385, 0.9325, 2.016), (0.9316, 2.398, 0.1446), (0.9316, 0.527, 0.1446), (-0.9396, 0.527, 0.1446), (-0.9396, 2.398, 0.1446), (0.9316, 2.398, 2.016), (0.9316, 0.527, 2.016), (-0.9396, 0.527, 2.016), (-0.9396, 2.398, 2.016)], [], [(0, 1, 2, 3), (4, 7, 6, 5), (0, 4, 5, 1), (1, 5, 6, 2), (2, 6, 7, 3), (4, 0, 3, 7), (8, 9, 10, 11), (12, 15, 14, 13), (8, 12, 13, 9), (9, 13, 14, 10), (10, 14, 15, 11), (12, 8, 11, 15), (16, 17, 18, 19), (20, 23, 22, 21), (16, 20, 21, 17), (17, 21, 22, 18), (18, 22, 23, 19), (20, 16, 19, 23), (24, 25, 26, 27), (28, 31, 30, 29), (24, 28, 29, 25), (25, 29, 30, 26), (26, 30, 31, 27), (28, 24, 27, 31), (32, 33, 34, 35), (36, 39, 38, 37), (32, 36, 37, 33), (33, 37, 38, 34), (34, 38, 39, 35), (36, 32, 35, 39), (40, 41, 42, 43), (44, 47, 46, 45), (40, 44, 45, 41), (41, 45, 46, 42), (42, 46, 47, 43), (44, 40, 43, 47), (48, 49, 50, 51), (52, 55, 54, 53), (48, 52, 53, 49), (49, 53, 54, 50), (50, 54, 55, 51), (52, 48, 51, 55)])
me_cube_005.polygons.foreach_set('material_index', [0, 0, 0, 0, 0, 0, 1, 1, 1, 1, 1, 1, 0, 0, 0, 0, 0, 0, 0, 0, 0, 0, 0, 0, 0, 0, 0, 0, 0, 0, 0, 0, 0, 0, 0, 0, 0, 0, 0, 0, 0, 0])
me_cube_005.materials.append(mat_material)
me_cube_005.materials.append(mat_material_001)
me_cube_005.use_remesh_preserve_volume = False
me_cube_005.use_remesh_preserve_attributes = False
me_cube_005.use_mirror_vertex_groups = False
me_cube_005.update()
me_cube_004 = bpy.data.meshes.new('Cube.004')
me_cube_004.from_pydata([(1.896, 1.896, -0.8155), (1.896, -1.896, -0.8155), (-1.896, -1.896, -0.8155), (-1.896, 1.896, -0.8155), (1.896, 1.896, 2.976), (1.896, -1.896, 2.976), (-1.896, -1.896, 2.976), (-1.896, 1.896, 2.976), (0.3993, 0.3993, -4.148), (0.3993, -0.3993, -4.148), (-0.3993, -0.3993, -4.148), (-0.3993, 0.3993, -4.148), (0.3993, 0.3993, -0.8144), (0.3993, -0.3993, -0.8144), (-0.3993, -0.3993, -0.8144), (-0.3993, 0.3993, -0.8144), (0.9356, -0.6553, 0.1446), (0.9356, -2.526, 0.1446), (-0.9356, -2.526, 0.1446), (-0.9356, -0.6553, 0.1446), (0.9356, -0.6553, 2.016), (0.9356, -2.526, 2.016), (-0.9356, -2.526, 2.016), (-0.9356, -0.6553, 2.016)], [], [(0, 1, 2, 3), (4, 7, 6, 5), (0, 4, 5, 1), (1, 5, 6, 2), (2, 6, 7, 3), (4, 0, 3, 7), (8, 9, 10, 11), (12, 15, 14, 13), (8, 12, 13, 9), (9, 13, 14, 10), (10, 14, 15, 11), (12, 8, 11, 15), (16, 17, 18, 19), (20, 23, 22, 21), (16, 20, 21, 17), (17, 21, 22, 18), (18, 22, 23, 19), (20, 16, 19, 23)])
me_cube_004.polygons.foreach_set('material_index', [0, 0, 0, 0, 0, 0, 1, 1, 1, 1, 1, 1, 0, 0, 0, 0, 0, 0])
me_cube_004.materials.append(mat_material_013)
me_cube_004.materials.append(mat_material_001)
me_cube_004.use_remesh_preserve_volume = False
me_cube_004.use_remesh_preserve_attributes = False
me_cube_004.use_mirror_vertex_groups = False
me_cube_004.update()
me_cube_002 = bpy.data.meshes.new('Cube.002')
me_cube_002.from_pydata([(1.896, 1.896, 6.699), (1.896, -1.896, 6.699), (-1.896, -1.896, 6.699), (-1.896, 1.896, 6.699), (1.896, 1.896, 10.49), (1.896, -1.896, 10.49), (-1.896, -1.896, 10.49), (-1.896, 1.896, 10.49), (0.3993, 0.3993, -4.148), (0.3993, -0.3993, -4.148), (-0.3993, -0.3993, -4.148), (-0.3993, 0.3993, -4.148), (0.3993, 0.3993, 6.752), (0.3993, -0.3993, 6.752), (-0.3993, -0.3993, 6.752), (-0.3993, 0.3993, 6.752), (0.9356, -0.6553, 7.659), (0.9356, -2.526, 7.659), (-0.9356, -2.526, 7.659), (-0.9356, -0.6553, 7.659), (0.9356, -0.6553, 9.53), (0.9356, -2.526, 9.53), (-0.9356, -2.526, 9.53), (-0.9356, -0.6553, 9.53), (2.401, 0.9325, 7.659), (2.401, -0.9387, 7.659), (0.53, -0.9387, 7.659), (0.53, 0.9325, 7.659), (2.401, 0.9325, 9.53), (2.401, -0.9387, 9.53), (0.53, -0.9387, 9.53), (0.53, 0.9325, 9.53)], [], [(0, 1, 2, 3), (4, 7, 6, 5), (0, 4, 5, 1), (1, 5, 6, 2), (2, 6, 7, 3), (4, 0, 3, 7), (8, 9, 10, 11), (12, 15, 14, 13), (8, 12, 13, 9), (9, 13, 14, 10), (10, 14, 15, 11), (12, 8, 11, 15), (16, 17, 18, 19), (20, 23, 22, 21), (16, 20, 21, 17), (17, 21, 22, 18), (18, 22, 23, 19), (20, 16, 19, 23), (24, 25, 26, 27), (28, 31, 30, 29), (24, 28, 29, 25), (25, 29, 30, 26), (26, 30, 31, 27), (28, 24, 27, 31)])
me_cube_002.polygons.foreach_set('material_index', [0, 0, 0, 0, 0, 0, 1, 1, 1, 1, 1, 1, 0, 0, 0, 0, 0, 0, 0, 0, 0, 0, 0, 0])
me_cube_002.materials.append(mat_material_014)
me_cube_002.materials.append(mat_material_001)
me_cube_002.use_remesh_preserve_volume = False
me_cube_002.use_remesh_preserve_attributes = False
me_cube_002.use_mirror_vertex_groups = False
me_cube_002.update()
me_cube = bpy.data.meshes.new('Cube')
me_cube.from_pydata([(1.0, 1.0, -1.0), (1.0, -1.0, -1.0), (-1.0, -1.0, -1.0), (-1.0, 1.0, -1.0), (1.0, 1.0, 1.0), (1.0, -1.0, 1.0), (-1.0, -1.0, 1.0), (-1.0, 1.0, 1.0), (0.3993, 0.3993, -1.613), (0.3993, -0.3993, -1.613), (-0.3993, -0.3993, -1.613), (-0.3993, 0.3993, -1.613), (0.3993, 0.3993, -0.8144), (0.3993, -0.3993, -0.8144), (-0.3993, -0.3993, -0.8144), (-0.3993, 0.3993, -0.8144)], [], [(0, 1, 2, 3), (4, 7, 6, 5), (0, 4, 5, 1), (1, 5, 6, 2), (2, 6, 7, 3), (4, 0, 3, 7), (8, 9, 10, 11), (12, 15, 14, 13), (8, 12, 13, 9), (9, 13, 14, 10), (10, 14, 15, 11), (12, 8, 11, 15)])
me_cube.polygons.foreach_set('material_index', [0, 0, 0, 0, 0, 0, 1, 1, 1, 1, 1, 1])
me_cube.materials.append(mat_material)
me_cube.materials.append(mat_material_001)
me_cube.use_remesh_preserve_volume = False
me_cube.use_remesh_preserve_attributes = False
me_cube.use_mirror_vertex_groups = False
me_cube.update()
me_cube_006 = bpy.data.meshes.new('Cube.006')
me_cube_006.from_pydata([(-1.0, -1.0, -0.8583), (-1.0, -1.0, 1.0), (-1.0, 1.0, -0.8583), (-1.0, 1.0, 1.0), (1.0, -1.0, -0.8583), (1.0, -1.0, 1.0), (1.0, 1.0, -0.8583), (1.0, 1.0, 1.0), (-1.921, -0.7441, -0.04596), (-1.921, -0.7441, 0.946), (-1.921, 0.7441, -0.04596), (-1.921, 0.7441, 0.946), (-0.433, -0.7441, -0.7813), (-0.433, -0.7441, 0.946), (-0.433, 0.7441, -0.7813), (-0.433, 0.7441, 0.946), (-0.2767, 0.1698, -1.462), (-0.2767, 0.1698, -0.641), (-0.2767, 0.7232, -1.462), (-0.2767, 0.7232, -0.641), (0.2767, 0.1698, -1.462), (0.2767, 0.1698, -0.641), (0.2767, 0.7232, -1.462), (0.2767, 0.7232, -0.641), (-0.2767, -0.7742, -1.462), (-0.2767, -0.7742, -0.641), (-0.2767, -0.2209, -1.462), (-0.2767, -0.2209, -0.641), (0.2767, -0.7742, -1.462), (0.2767, -0.7742, -0.641), (0.2767, -0.2209, -1.462), (0.2767, -0.2209, -0.641), (-0.7389, -0.7478, -0.02135), (-0.7389, -0.7478, 1.474), (-0.7389, 0.7478, -0.02135), (-0.7389, 0.7478, 1.474), (0.7566, -0.7478, -0.02135), (0.7566, -0.7478, 1.474), (0.7566, 0.7478, -0.02135), (0.7566, 0.7478, 1.474), (0.9953, -0.6436, 0.9353), (0.9953, -0.6436, 2.131), (0.9953, 0.6436, 0.9353), (0.9953, 0.6436, 2.131), (2.283, -0.6436, 0.9353), (2.283, -0.6436, 2.131), (2.283, 0.6436, 0.9353), (2.283, 0.6436, 2.131), (0.5302, -0.6208, -0.2171), (0.5302, -0.6208, 0.9789), (0.5302, 0.6208, -0.2171), (0.5302, 0.6208, 0.9789), (1.817, -0.6208, -0.2171), (1.817, -0.6208, 0.9789), (1.817, 0.6208, -0.2171), (1.817, 0.6208, 0.9789), (2.258, -0.3337, 1.208), (2.258, -0.3337, 1.829), (2.258, 0.3337, 1.208), (2.258, 0.3337, 1.829), (2.925, -0.3337, 1.377), (2.925, -0.3337, 1.66), (2.925, 0.3337, 1.377), (2.925, 0.3337, 1.66), (1.449, -0.7031, 1.361), (1.449, -0.7031, 1.706), (1.391, -0.6223, 1.303), (1.391, -0.6223, 1.763), (1.829, -0.7031, 1.361), (1.829, -0.7031, 1.706), (1.887, -0.6223, 1.303), (1.887, -0.6223, 1.763), (1.391, 0.6146, 1.303), (1.391, 0.6146, 1.763), (1.449, 0.6954, 1.361), (1.449, 0.6954, 1.706), (1.887, 0.6146, 1.303), (1.887, 0.6146, 1.763), (1.829, 0.6954, 1.361), (1.829, 0.6954, 1.706), (0.4028, -0.6323, -1.349), (0.4028, -0.6323, -1.456), (0.4028, -0.7487, -1.349), (0.4028, -0.7487, -1.456), (0.07534, -0.6323, -1.349), (0.07534, -0.6323, -1.456), (0.07534, -0.7487, -1.349), (0.07534, -0.7487, -1.456), (0.07534, -0.5545, -1.456), (0.07534, -0.5545, -1.349), (0.07534, -0.4382, -1.456), (0.07534, -0.4382, -1.349), (0.4028, -0.5545, -1.456), (0.4028, -0.5545, -1.349), (0.4028, -0.4382, -1.456), (0.4028, -0.4382, -1.349), (0.4028, -0.247, -1.349), (0.4028, -0.247, -1.456), (0.4028, -0.3633, -1.349), (0.4028, -0.3633, -1.456), (0.07534, -0.247, -1.349), (0.07534, -0.247, -1.456), (0.07534, -0.3633, -1.349), (0.07534, -0.3633, -1.456), (0.4028, 0.3147, -1.349), (0.4028, 0.3147, -1.456), (0.4028, 0.1984, -1.349), (0.4028, 0.1984, -1.456), (0.07534, 0.3147, -1.349), (0.07534, 0.3147, -1.456), (0.07534, 0.1984, -1.349), (0.07534, 0.1984, -1.456), (0.07534, 0.3925, -1.456), (0.07534, 0.3925, -1.349), (0.07534, 0.5089, -1.456), (0.07534, 0.5089, -1.349), (0.4028, 0.3925, -1.456), (0.4028, 0.3925, -1.349), (0.4028, 0.5089, -1.456), (0.4028, 0.5089, -1.349), (0.4028, 0.7001, -1.349), (0.4028, 0.7001, -1.456), (0.4028, 0.5837, -1.349), (0.4028, 0.5837, -1.456), (0.07534, 0.7001, -1.349), (0.07534, 0.7001, -1.456), (0.07534, 0.5837, -1.349), (0.07534, 0.5837, -1.456), (1.391, -0.7031, 1.303), (1.391, -0.7031, 1.763), (1.887, -0.7031, 1.763), (1.887, -0.7031, 1.303), (1.391, 0.6954, 1.763), (1.391, 0.6954, 1.303), (1.887, 0.6954, 1.763), (1.887, 0.6954, 1.303), (1.122, -0.3279, 1.787), (1.122, -0.3279, 2.396), (1.122, 0.3279, 1.787), (1.122, 0.3279, 2.396), (2.155, -0.3279, 1.787), (2.155, -0.3279, 2.396), (2.155, 0.3279, 1.787), (2.155, 0.3279, 2.396), (-0.8009, 0.9622, -0.3692), (-0.8009, 0.9622, 0.6098), (-0.8009, 1.323, -0.3692), (-0.8009, 1.323, 0.6098), (0.6872, 0.9622, -0.08572), (0.6872, 0.9622, 0.6098), (0.6872, 1.323, -0.08572), (0.6872, 1.323, 0.6098), (0.6872, -1.006, 0.6098), (0.6872, -1.006, -0.08572), (0.6872, -1.368, 0.6098), (0.6872, -1.368, -0.08572), (-0.8009, -1.006, 0.6098), (-0.8009, -1.006, -0.3692), (-0.8009, -1.368, 0.6098), (-0.8009, -1.368, -0.3692)], [], [(1, 3, 2, 0), (3, 7, 6, 2), (7, 5, 4, 6), (5, 1, 0, 4), (0, 2, 6, 4), (5, 7, 3, 1), (9, 11, 10, 8), (11, 15, 14, 10), (15, 13, 12, 14), (13, 9, 8, 12), (8, 10, 14, 12), (13, 15, 11, 9), (17, 19, 18, 16), (19, 23, 22, 18), (23, 21, 20, 22), (21, 17, 16, 20), (16, 18, 22, 20), (21, 23, 19, 17), (25, 27, 26, 24), (27, 31, 30, 26), (31, 29, 28, 30), (29, 25, 24, 28), (24, 26, 30, 28), (29, 31, 27, 25), (33, 35, 34, 32), (35, 39, 38, 34), (39, 37, 36, 38), (37, 33, 32, 36), (32, 34, 38, 36), (37, 39, 35, 33), (41, 43, 42, 40), (43, 47, 46, 42), (47, 45, 44, 46), (45, 41, 40, 44), (40, 42, 46, 44), (45, 47, 43, 41), (49, 51, 50, 48), (51, 55, 54, 50), (55, 53, 52, 54), (53, 49, 48, 52), (48, 50, 54, 52), (53, 55, 51, 49), (57, 59, 58, 56), (59, 63, 62, 58), (63, 61, 60, 62), (61, 57, 56, 60), (56, 58, 62, 60), (61, 63, 59, 57), (129, 67, 66, 128), (67, 71, 70, 66), (71, 130, 131, 70), (69, 65, 64, 68), (128, 66, 70, 131), (130, 71, 67, 129), (73, 132, 133, 72), (75, 79, 78, 74), (134, 77, 76, 135), (77, 73, 72, 76), (72, 133, 135, 76), (77, 134, 132, 73), (87, 85, 81, 83), (84, 80, 81, 85), (86, 84, 85, 87), (82, 80, 84, 86), (82, 86, 87, 83), (80, 82, 83, 81), (89, 91, 90, 88), (91, 95, 94, 90), (95, 93, 92, 94), (93, 89, 88, 92), (88, 90, 94, 92), (93, 95, 91, 89), (103, 101, 97, 99), (100, 96, 97, 101), (102, 100, 101, 103), (98, 96, 100, 102), (98, 102, 103, 99), (96, 98, 99, 97), (111, 109, 105, 107), (108, 104, 105, 109), (110, 108, 109, 111), (106, 104, 108, 110), (106, 110, 111, 107), (104, 106, 107, 105), (113, 115, 114, 112), (115, 119, 118, 114), (119, 117, 116, 118), (117, 113, 112, 116), (112, 114, 118, 116), (117, 119, 115, 113), (127, 125, 121, 123), (124, 120, 121, 125), (126, 124, 125, 127), (122, 120, 124, 126), (122, 126, 127, 123), (120, 122, 123, 121), (64, 65, 129, 128), (69, 68, 131, 130), (65, 69, 130, 129), (68, 64, 128, 131), (75, 74, 133, 132), (79, 75, 132, 134), (78, 79, 134, 135), (74, 78, 135, 133), (137, 139, 138, 136), (139, 143, 142, 138), (143, 141, 140, 142), (141, 137, 136, 140), (136, 138, 142, 140), (141, 143, 139, 137), (145, 147, 146, 144), (147, 151, 150, 146), (151, 149, 148, 150), (149, 145, 144, 148), (144, 146, 150, 148), (149, 151, 147, 145), (159, 157, 153, 155), (156, 152, 153, 157), (158, 156, 157, 159), (154, 152, 156, 158), (154, 158, 159, 155), (152, 154, 155, 153)])
me_cube_006.polygons.foreach_set('material_index', [0, 0, 0, 0, 0, 0, 0, 0, 0, 0, 0, 0, 6, 6, 6, 6, 6, 6, 6, 6, 6, 6, 6, 6, 0, 0, 0, 0, 0, 0, 0, 0, 0, 0, 0, 0, 0, 0, 0, 0, 0, 0, 3, 3, 3, 3, 3, 3, 1, 1, 1, 2, 1, 1, 1, 2, 1, 1, 1, 1, 6, 6, 6, 6, 6, 6, 6, 6, 6, 6, 6, 6, 6, 6, 6, 6, 6, 6, 6, 6, 6, 6, 6, 6, 6, 6, 6, 6, 6, 6, 6, 6, 6, 6, 6, 6, 1, 1, 1, 1, 1, 1, 1, 1, 5, 5, 5, 5, 5, 5, 4, 4, 4, 4, 4, 4, 4, 4, 4, 4, 4, 4])
me_cube_006.materials.append(mat_material_009)
me_cube_006.materials.append(mat_material_016)
me_cube_006.materials.append(mat_material_017)
me_cube_006.materials.append(mat_material_018)
me_cube_006.materials.append(mat_material_019)
me_cube_006.materials.append(mat_material_020)
me_cube_006.materials.append(mat_material_021)
me_cube_006.use_remesh_preserve_volume = False
me_cube_006.use_remesh_preserve_attributes = False
me_cube_006.use_mirror_vertex_groups = False
me_cube_006.update()
me_cube_001 = bpy.data.meshes.new('Cube.001')
me_cube_001.from_pydata([(-1.0, -1.0, -0.8583), (-1.0, -1.0, 1.0), (-1.0, 1.0, -0.8583), (-1.0, 1.0, 1.0), (1.0, -1.0, -0.8583), (1.0, -1.0, 1.0), (1.0, 1.0, -0.8583), (1.0, 1.0, 1.0), (-1.921, -0.7441, -0.04596), (-1.921, -0.7441, 0.946), (-1.921, 0.7441, -0.04596), (-1.921, 0.7441, 0.946), (-0.433, -0.7441, -0.7813), (-0.433, -0.7441, 0.946), (-0.433, 0.7441, -0.7813), (-0.433, 0.7441, 0.946), (-0.8009, 0.9622, -0.3692), (-0.8009, 0.9622, 0.6098), (-0.8009, 1.323, -0.3692), (-0.8009, 1.323, 0.6098), (0.6872, 0.9622, -0.08572), (0.6872, 0.9622, 0.6098), (0.6872, 1.323, -0.08572), (0.6872, 1.323, 0.6098), (0.6872, -1.006, 0.6098), (0.6872, -1.006, -0.08572), (0.6872, -1.368, 0.6098), (0.6872, -1.368, -0.08572), (-0.8009, -1.006, 0.6098), (-0.8009, -1.006, -0.3692), (-0.8009, -1.368, 0.6098), (-0.8009, -1.368, -0.3692), (-0.2767, 0.1698, -1.654), (-0.2767, 0.1698, -0.8332), (-0.2767, 0.7232, -1.654), (-0.2767, 0.7232, -0.8332), (0.2767, 0.1698, -1.654), (0.2767, 0.1698, -0.8332), (0.2767, 0.7232, -1.654), (0.2767, 0.7232, -0.8332), (-0.2767, -0.7742, -1.654), (-0.2767, -0.7742, -0.8332), (-0.2767, -0.2209, -1.654), (-0.2767, -0.2209, -0.8332), (0.2767, -0.7742, -1.654), (0.2767, -0.7742, -0.8332), (0.2767, -0.2209, -1.654), (0.2767, -0.2209, -0.8332), (-0.7389, -0.7478, -0.02135), (-0.7389, -0.7478, 1.474), (-0.7389, 0.7478, -0.02135), (-0.7389, 0.7478, 1.474), (0.7566, -0.7478, -0.02135), (0.7566, -0.7478, 1.474), (0.7566, 0.7478, -0.02135), (0.7566, 0.7478, 1.474), (0.9953, -0.6436, 0.9353), (0.9953, -0.6436, 2.131), (0.9953, 0.6436, 0.9353), (0.9953, 0.6436, 2.131), (2.283, -0.6436, 0.9353), (2.283, -0.6436, 2.131), (2.283, 0.6436, 0.9353), (2.283, 0.6436, 2.131), (0.5302, -0.6208, -0.2171), (0.5302, -0.6208, 0.9789), (0.5302, 0.6208, -0.2171), (0.5302, 0.6208, 0.9789), (1.817, -0.6208, -0.2171), (1.817, -0.6208, 0.9789), (1.817, 0.6208, -0.2171), (1.817, 0.6208, 0.9789), (2.258, -0.3337, 1.208), (2.258, -0.3337, 1.829), (2.258, 0.3337, 1.208), (2.258, 0.3337, 1.829), (2.925, -0.3337, 1.377), (2.925, -0.3337, 1.66), (2.925, 0.3337, 1.377), (2.925, 0.3337, 1.66), (1.449, -0.7031, 1.361), (1.449, -0.7031, 1.706), (1.391, -0.6223, 1.303), (1.391, -0.6223, 1.763), (1.829, -0.7031, 1.361), (1.829, -0.7031, 1.706), (1.887, -0.6223, 1.303), (1.887, -0.6223, 1.763), (1.391, 0.6146, 1.303), (1.391, 0.6146, 1.763), (1.449, 0.6954, 1.361), (1.449, 0.6954, 1.706), (1.887, 0.6146, 1.303), (1.887, 0.6146, 1.763), (1.829, 0.6954, 1.361), (1.829, 0.6954, 1.706), (0.4028, -0.6323, -1.541), (0.4028, -0.6323, -1.648), (0.4028, -0.7487, -1.541), (0.4028, -0.7487, -1.648), (0.07534, -0.6323, -1.541), (0.07534, -0.6323, -1.648), (0.07534, -0.7487, -1.541), (0.07534, -0.7487, -1.648), (0.07534, -0.5545, -1.648), (0.07534, -0.5545, -1.541), (0.07534, -0.4382, -1.648), (0.07534, -0.4382, -1.541), (0.4028, -0.5545, -1.648), (0.4028, -0.5545, -1.541), (0.4028, -0.4382, -1.648), (0.4028, -0.4382, -1.541), (0.4028, -0.247, -1.541), (0.4028, -0.247, -1.648), (0.4028, -0.3633, -1.541), (0.4028, -0.3633, -1.648), (0.07534, -0.247, -1.541), (0.07534, -0.247, -1.648), (0.07534, -0.3633, -1.541), (0.07534, -0.3633, -1.648), (0.4028, 0.3147, -1.541), (0.4028, 0.3147, -1.648), (0.4028, 0.1984, -1.541), (0.4028, 0.1984, -1.648), (0.07534, 0.3147, -1.541), (0.07534, 0.3147, -1.648), (0.07534, 0.1984, -1.541), (0.07534, 0.1984, -1.648), (0.07534, 0.3925, -1.648), (0.07534, 0.3925, -1.541), (0.07534, 0.5089, -1.648), (0.07534, 0.5089, -1.541), (0.4028, 0.3925, -1.648), (0.4028, 0.3925, -1.541), (0.4028, 0.5089, -1.648), (0.4028, 0.5089, -1.541), (0.4028, 0.7001, -1.541), (0.4028, 0.7001, -1.648), (0.4028, 0.5837, -1.541), (0.4028, 0.5837, -1.648), (0.07534, 0.7001, -1.541), (0.07534, 0.7001, -1.648), (0.07534, 0.5837, -1.541), (0.07534, 0.5837, -1.648), (1.391, -0.7031, 1.303), (1.391, -0.7031, 1.763), (1.887, -0.7031, 1.763), (1.887, -0.7031, 1.303), (1.391, 0.6954, 1.763), (1.391, 0.6954, 1.303), (1.887, 0.6954, 1.763), (1.887, 0.6954, 1.303)], [], [(1, 3, 2, 0), (3, 7, 6, 2), (7, 5, 4, 6), (5, 1, 0, 4), (0, 2, 6, 4), (5, 7, 3, 1), (9, 11, 10, 8), (11, 15, 14, 10), (15, 13, 12, 14), (13, 9, 8, 12), (8, 10, 14, 12), (13, 15, 11, 9), (17, 19, 18, 16), (19, 23, 22, 18), (23, 21, 20, 22), (21, 17, 16, 20), (16, 18, 22, 20), (21, 23, 19, 17), (31, 29, 25, 27), (28, 24, 25, 29), (30, 28, 29, 31), (26, 24, 28, 30), (26, 30, 31, 27), (24, 26, 27, 25), (33, 35, 34, 32), (35, 39, 38, 34), (39, 37, 36, 38), (37, 33, 32, 36), (32, 34, 38, 36), (37, 39, 35, 33), (41, 43, 42, 40), (43, 47, 46, 42), (47, 45, 44, 46), (45, 41, 40, 44), (40, 42, 46, 44), (45, 47, 43, 41), (49, 51, 50, 48), (51, 55, 54, 50), (55, 53, 52, 54), (53, 49, 48, 52), (48, 50, 54, 52), (53, 55, 51, 49), (57, 59, 58, 56), (59, 63, 62, 58), (63, 61, 60, 62), (61, 57, 56, 60), (56, 58, 62, 60), (61, 63, 59, 57), (65, 67, 66, 64), (67, 71, 70, 66), (71, 69, 68, 70), (69, 65, 64, 68), (64, 66, 70, 68), (69, 71, 67, 65), (73, 75, 74, 72), (75, 79, 78, 74), (79, 77, 76, 78), (77, 73, 72, 76), (72, 74, 78, 76), (77, 79, 75, 73), (145, 83, 82, 144), (83, 87, 86, 82), (87, 146, 147, 86), (85, 81, 80, 84), (144, 82, 86, 147), (146, 87, 83, 145), (89, 148, 149, 88), (91, 95, 94, 90), (150, 93, 92, 151), (93, 89, 88, 92), (88, 149, 151, 92), (93, 150, 148, 89), (103, 101, 97, 99), (100, 96, 97, 101), (102, 100, 101, 103), (98, 96, 100, 102), (98, 102, 103, 99), (96, 98, 99, 97), (105, 107, 106, 104), (107, 111, 110, 106), (111, 109, 108, 110), (109, 105, 104, 108), (104, 106, 110, 108), (109, 111, 107, 105), (119, 117, 113, 115), (116, 112, 113, 117), (118, 116, 117, 119), (114, 112, 116, 118), (114, 118, 119, 115), (112, 114, 115, 113), (127, 125, 121, 123), (124, 120, 121, 125), (126, 124, 125, 127), (122, 120, 124, 126), (122, 126, 127, 123), (120, 122, 123, 121), (129, 131, 130, 128), (131, 135, 134, 130), (135, 133, 132, 134), (133, 129, 128, 132), (128, 130, 134, 132), (133, 135, 131, 129), (143, 141, 137, 139), (140, 136, 137, 141), (142, 140, 141, 143), (138, 136, 140, 142), (138, 142, 143, 139), (136, 138, 139, 137), (80, 81, 145, 144), (85, 84, 147, 146), (81, 85, 146, 145), (84, 80, 144, 147), (91, 90, 149, 148), (95, 91, 148, 150), (94, 95, 150, 151), (90, 94, 151, 149)])
me_cube_001.polygons.foreach_set('material_index', [3, 3, 3, 3, 3, 3, 3, 3, 3, 3, 3, 3, 5, 5, 5, 5, 5, 5, 5, 5, 5, 5, 5, 5, 0, 0, 0, 0, 0, 0, 0, 0, 0, 0, 0, 0, 3, 3, 3, 3, 3, 3, 1, 1, 1, 1, 1, 1, 3, 3, 3, 3, 3, 3, 2, 2, 2, 2, 2, 2, 4, 4, 4, 7, 4, 4, 4, 7, 4, 4, 4, 4, 6, 6, 6, 6, 6, 6, 6, 6, 6, 6, 6, 6, 6, 6, 6, 6, 6, 6, 6, 6, 6, 6, 6, 6, 6, 6, 6, 6, 6, 6, 6, 6, 6, 6, 6, 6, 4, 4, 4, 4, 4, 4, 4, 4])
me_cube_001.materials.append(mat_material_002)
me_cube_001.materials.append(mat_material_003)
me_cube_001.materials.append(mat_material_004)
me_cube_001.materials.append(mat_material_005)
me_cube_001.materials.append(mat_material_006)
me_cube_001.materials.append(mat_material_007)
me_cube_001.materials.append(mat_material_008)
me_cube_001.materials.append(mat_material_012)
me_cube_001.use_remesh_preserve_volume = False
me_cube_001.use_remesh_preserve_attributes = False
me_cube_001.use_mirror_vertex_groups = False
me_cube_001.update()
me_cube_014 = bpy.data.meshes.new('Cube.014')
me_cube_014.from_pydata([(-0.1346, -0.1346, -1.88), (-0.4856, -0.4856, 1.199), (-0.1346, 0.1346, -1.88), (-0.4856, 0.4856, 1.199), (0.1346, -0.1346, -1.88), (0.4856, -0.4856, 1.199), (0.1346, 0.1346, -1.88), (0.4856, 0.4856, 1.199), (-0.4856, -0.4856, 1.61), (-0.4856, 0.4856, 1.61), (0.4856, 0.4856, 1.61), (0.4856, -0.4856, 1.61), (-0.7278, 0.3366, 1.352), (-0.7278, -0.3366, 1.352), (-0.7278, -0.3366, 1.638), (-0.7278, 0.3366, 1.638), (-0.3366, -0.7278, 1.352), (0.3366, -0.7278, 1.352), (0.3366, -0.7278, 1.638), (-0.3366, -0.7278, 1.638), (0.3366, 0.7278, 1.352), (-0.3366, 0.7278, 1.352), (-0.3366, 0.7278, 1.638), (0.3366, 0.7278, 1.638), (0.7278, -0.3366, 1.352), (0.7278, 0.3366, 1.352), (0.7278, 0.3366, 1.638), (0.7278, -0.3366, 1.638), (-0.2596, -0.2596, 1.828), (-0.2596, 0.2596, 1.828), (0.2596, 0.2596, 1.828), (0.2596, -0.2596, 1.828), (-0.5988, -0.5988, 0.8862), (-0.5988, 0.5988, 0.8862), (0.5988, 0.5988, 0.8862), (0.5988, -0.5988, 0.8862)], [], [(32, 1, 3, 33), (33, 3, 7, 34), (34, 7, 5, 35), (35, 5, 1, 32), (2, 6, 4, 0), (9, 8, 28, 29), (8, 11, 31, 28), (11, 10, 30, 31), (10, 9, 29, 30), (30, 29, 28, 31), (12, 13, 14, 15), (1, 13, 12, 3), (8, 14, 13, 1), (9, 15, 14, 8), (3, 12, 15, 9), (16, 17, 18, 19), (5, 17, 16, 1), (11, 18, 17, 5), (8, 19, 18, 11), (1, 16, 19, 8), (20, 21, 22, 23), (3, 21, 20, 7), (9, 22, 21, 3), (10, 23, 22, 9), (7, 20, 23, 10), (24, 25, 26, 27), (7, 25, 24, 5), (10, 26, 25, 7), (11, 27, 26, 10), (5, 24, 27, 11), (4, 35, 32, 0), (6, 34, 35, 4), (2, 33, 34, 6), (0, 32, 33, 2)])
me_cube_014.polygons.foreach_set('material_index', [1, 1, 1, 1, 1, 0, 0, 0, 0, 0, 0, 0, 0, 0, 0, 0, 0, 0, 0, 0, 0, 0, 0, 0, 0, 0, 0, 0, 0, 0, 1, 1, 1, 1])
me_cube_014.materials.append(mat_material_015)
me_cube_014.materials.append(mat_material_022)
me_cube_014.use_remesh_preserve_volume = False
me_cube_014.use_remesh_preserve_attributes = False
me_cube_014.use_mirror_vertex_groups = False
me_cube_014.update()
me_cube_003 = bpy.data.meshes.new('Cube.003')
me_cube_003.from_pydata([(-1.096, -0.5236, -0.677), (-1.096, -0.5236, 0.4393), (-1.096, 0.4913, -0.677), (-1.096, 0.4913, 0.4393), (-0.1975, -0.5236, -0.677), (-0.1975, -0.5236, 0.4393), (-0.1975, 0.4913, -0.677), (-0.1975, 0.4913, 0.4393), (0.5675, 0.3934, 0.9133), (0.5675, 0.3934, 0.1106), (0.5675, -0.4094, 0.9133), (0.5675, -0.4094, 0.1106), (0.1362, 0.3934, 0.9133), (0.1362, 0.3934, 0.1106), (0.1362, -0.4094, 0.9133), (0.1362, -0.4094, 0.1106), (0.3859, 0.09124, 0.904), (0.3859, 0.2283, 1.511), (0.3859, 0.3698, 0.8551), (0.3859, 0.4479, 1.472), (0.4991, 0.09124, 0.904), (0.4991, 0.2283, 1.511), (0.4991, 0.3698, 0.8551), (0.4991, 0.4479, 1.472), (0.3859, -0.3886, 0.8659), (0.3859, -0.4589, 1.484), (0.3859, -0.1094, 0.9113), (0.3859, -0.2389, 1.52), (0.4991, -0.3886, 0.8659), (0.4991, -0.4589, 1.484), (0.4991, -0.1094, 0.9113), (0.4991, -0.2389, 1.52), (0.664, 0.0901, 0.4323), (0.664, 0.0901, 0.2361), (0.664, -0.1061, 0.4323), (0.664, -0.1061, 0.2361), (0.5499, 0.0901, 0.4323), (0.5499, 0.0901, 0.2361), (0.5499, -0.1061, 0.4323), (0.5499, -0.1061, 0.2361), (0.5944, -0.09602, 0.7688), (0.5944, -0.09602, 0.5964), (0.5944, -0.2684, 0.7688), (0.5944, -0.2684, 0.5964), (0.5136, -0.07931, 0.7855), (0.5136, -0.07931, 0.5797), (0.5136, -0.2851, 0.7855), (0.5136, -0.2851, 0.5797), (0.5944, 0.2382, 0.7688), (0.5944, 0.2382, 0.5964), (0.5944, 0.0658, 0.7688), (0.5944, 0.0658, 0.5964), (0.5136, 0.2549, 0.7855), (0.5136, 0.2549, 0.5797), (0.5136, 0.04909, 0.7855), (0.5136, 0.04909, 0.5797), (-1.25, -0.2219, -0.3395), (-1.25, -0.2219, 0.09824), (-1.25, 0.2159, -0.3395), (-1.25, 0.2159, 0.09824), (-1.098, -0.2219, -0.3395), (-1.098, -0.2219, 0.09824), (-1.098, 0.2159, -0.3395), (-1.098, 0.2159, 0.09824), (-0.6659, -0.648, -0.738), (-0.6659, -0.648, -0.5115), (-0.6659, -0.3213, -0.738), (-0.6659, -0.3213, -0.5115), (-0.1212, -0.648, -0.738), (-0.2207, -0.648, -0.5115), (-0.1212, -0.3213, -0.738), (-0.2207, -0.3213, -0.5115), (-0.7428, -0.4179, -0.3052), (-0.7428, -0.4179, 0.6063), (-0.7428, 0.376, -0.3052), (-0.7428, 0.376, 0.6063), (0.3665, -0.4179, -0.3052), (0.3665, -0.4179, 0.6063), (0.3665, 0.376, -0.3052), (0.3665, 0.376, 0.6063), (0.5944, -0.2851, 0.7855), (0.5944, -0.2851, 0.5797), (0.5944, -0.07931, 0.7855), (0.5944, -0.07931, 0.5797), (0.5944, 0.04909, 0.7855), (0.5944, 0.04909, 0.5797), (0.5944, 0.2549, 0.7855), (0.5944, 0.2549, 0.5797), (-0.01657, -0.6378, -0.3145), (0.05386, -0.6378, 0.003918), (-0.01657, -0.4025, -0.3145), (0.05386, -0.4025, 0.003918), (0.56, -0.6378, -0.5229), (0.6304, -0.6378, -0.2046), (0.56, -0.4025, -0.5229), (0.6304, -0.4025, -0.2046), (-0.01657, 0.3822, -0.3145), (0.05386, 0.3822, 0.003918), (-0.01657, 0.6175, -0.3145), (0.05386, 0.6175, 0.003918), (0.56, 0.3822, -0.5229), (0.6304, 0.3822, -0.2046), (0.56, 0.6175, -0.5229), (0.6304, 0.6175, -0.2046), (-0.6659, 0.2817, -0.738), (-0.6659, 0.2817, -0.5115), (-0.6659, 0.6083, -0.738), (-0.6659, 0.6083, -0.5115), (-0.1212, 0.2817, -0.738), (-0.2207, 0.2817, -0.5115), (-0.1212, 0.6083, -0.738), (-0.2207, 0.6083, -0.5115)], [], [(1, 3, 2, 0), (3, 7, 6, 2), (7, 5, 4, 6), (5, 1, 0, 4), (0, 2, 6, 4), (5, 7, 3, 1), (15, 13, 9, 11), (12, 8, 9, 13), (14, 12, 13, 15), (10, 8, 12, 14), (10, 14, 15, 11), (8, 10, 11, 9), (21, 17, 16, 20), (19, 23, 22, 18), (16, 18, 22, 20), (23, 21, 20, 22), (21, 23, 19, 17), (17, 19, 18, 16), (29, 25, 24, 28), (27, 31, 30, 26), (24, 26, 30, 28), (31, 29, 28, 30), (29, 31, 27, 25), (25, 27, 26, 24), (39, 37, 33, 35), (36, 32, 33, 37), (38, 36, 37, 39), (34, 32, 36, 38), (34, 38, 39, 35), (32, 34, 35, 33), (47, 45, 83, 81), (44, 82, 83, 45), (46, 44, 45, 47), (80, 82, 44, 46), (80, 46, 47, 81), (40, 42, 43, 41), (55, 53, 87, 85), (52, 86, 87, 53), (54, 52, 53, 55), (84, 86, 52, 54), (84, 54, 55, 85), (48, 50, 51, 49), (57, 59, 58, 56), (59, 63, 62, 58), (63, 61, 60, 62), (61, 57, 56, 60), (56, 58, 62, 60), (61, 63, 59, 57), (65, 67, 66, 64), (67, 71, 70, 66), (71, 69, 68, 70), (69, 65, 64, 68), (64, 66, 70, 68), (69, 71, 67, 65), (73, 75, 74, 72), (75, 79, 78, 74), (79, 77, 76, 78), (77, 73, 72, 76), (72, 74, 78, 76), (77, 79, 75, 73), (43, 42, 80, 81), (40, 41, 83, 82), (42, 40, 82, 80), (41, 43, 81, 83), (51, 50, 84, 85), (48, 49, 87, 86), (50, 48, 86, 84), (49, 51, 85, 87), (89, 91, 90, 88), (91, 95, 94, 90), (95, 93, 92, 94), (93, 89, 88, 92), (88, 90, 94, 92), (93, 95, 91, 89), (97, 99, 98, 96), (99, 103, 102, 98), (103, 101, 100, 102), (101, 97, 96, 100), (96, 98, 102, 100), (101, 103, 99, 97), (105, 107, 106, 104), (107, 111, 110, 106), (111, 109, 108, 110), (109, 105, 104, 108), (104, 106, 110, 108), (109, 111, 107, 105)])
me_cube_003.polygons.foreach_set('material_index', [0, 0, 0, 0, 0, 0, 0, 0, 0, 0, 0, 0, 2, 2, 2, 2, 2, 2, 2, 2, 2, 2, 2, 2, 3, 3, 3, 3, 3, 3, 1, 1, 1, 1, 1, 3, 1, 1, 1, 1, 1, 3, 0, 0, 0, 0, 0, 0, 0, 0, 1, 0, 0, 0, 0, 0, 1, 0, 0, 0, 1, 1, 1, 1, 1, 1, 1, 1, 0, 0, 1, 0, 0, 0, 0, 0, 1, 0, 0, 0, 0, 0, 1, 0, 0, 0])
me_cube_003.materials.append(mat_material_009)
me_cube_003.materials.append(mat_material_006)
me_cube_003.materials.append(mat_material_010)
me_cube_003.materials.append(mat_material_011)
me_cube_003.materials.append(mat_material_015)
me_cube_003.materials.append(mat_material_022)
me_cube_003.use_remesh_preserve_volume = False
me_cube_003.use_remesh_preserve_attributes = False
me_cube_003.use_mirror_vertex_groups = False
me_cube_003.update()

# ---- objects
ob_cube_009 = bpy.data.objects.new('Cube.009', me_cube_009)
ob_cube_008 = bpy.data.objects.new('Cube.008', me_cube_008)
ob_cube_007 = bpy.data.objects.new('Cube.007', me_cube_007)
ob_sun_001 = bpy.data.objects.new('Sun.001', light_sun_002)
ob_sun = bpy.data.objects.new('Sun', light_sun_001)
ob_cube_005 = bpy.data.objects.new('Cube.005', me_cube_005)
ob_cube_004 = bpy.data.objects.new('Cube.004', me_cube_004)
ob_cube_002 = bpy.data.objects.new('Cube.002', me_cube_002)
ob_cube = bpy.data.objects.new('Cube', me_cube)
ob_lamp = bpy.data.objects.new('Lamp', light_lamp)
ob_camera = bpy.data.objects.new('Camera', cam_camera)
ob_ayam = bpy.data.objects.new('ayam', me_cube_006)
ob_burung = bpy.data.objects.new('burung', me_cube_001)
ob_wortel = bpy.data.objects.new('wortel', me_cube_014)
ob_kelinci = bpy.data.objects.new('kelinci', me_cube_003)

# ---- transforms, parenting, visibility, modifiers, constraints
ob_cube_009.location = (62.17, -0.1587, 4.241)
ob_cube_009.scale = (1.318, 1.3, 1.0)
ob_cube_009.lock_rotations_4d = False
ob_cube_009.empty_display_type = 'ARROWS'
ob_cube_009.lineart.crease_threshold = 0.0
ob_cube_008.location = (49.22, 0.8922, 9.667)
ob_cube_008.scale = (1.318, 1.3, 1.0)
ob_cube_008.lock_rotations_4d = False
ob_cube_008.empty_display_type = 'ARROWS'
ob_cube_008.lineart.crease_threshold = 0.0
ob_cube_007.location = (36.56, 0.8922, 9.667)
ob_cube_007.scale = (1.318, 1.3, 1.0)
ob_cube_007.lock_rotations_4d = False
ob_cube_007.empty_display_type = 'ARROWS'
ob_cube_007.lineart.crease_threshold = 0.0
ob_sun_001.location = (12.28, -9.646, 22.93)
ob_sun_001.lineart.crease_threshold = 0.0
ob_sun.location = (12.28, 9.45, 22.93)
ob_sun.lineart.crease_threshold = 0.0
ob_cube_005.location = (28.28, -2.44e-07, 4.241)
ob_cube_005.scale = (1.318, 1.3, 1.0)
ob_cube_005.lock_rotations_4d = False
ob_cube_005.empty_display_type = 'ARROWS'
ob_cube_005.lineart.crease_threshold = 0.0
ob_cube_004.location = (19.61, -0.1587, 4.241)
ob_cube_004.scale = (1.318, 1.3, 1.0)
ob_cube_004.lock_rotations_4d = False
ob_cube_004.empty_display_type = 'ARROWS'
ob_cube_004.lineart.crease_threshold = 0.0
ob_cube_002.location = (5.429, -2.44e-07, 4.241)
ob_cube_002.scale = (1.318, 1.3, 1.0)
ob_cube_002.lock_rotations_4d = False
ob_cube_002.empty_display_type = 'ARROWS'
ob_cube_002.lineart.crease_threshold = 0.0
ob_cube.location = (0.4252, -2.44e-07, 1.816)
ob_cube.scale = (1.318, 1.3, 1.0)
ob_cube.lock_rotations_4d = False
ob_cube.empty_display_type = 'ARROWS'
ob_cube.lineart.crease_threshold = 0.0
ob_lamp.location = (4.076, 1.005, 5.904)
ob_lamp.rotation_euler = (0.6503, 0.05522, 1.866)
ob_lamp.lock_rotations_4d = False
ob_lamp.empty_display_type = 'ARROWS'
ob_lamp.color = (0.0, 0.0, 0.0, 0.0)
ob_lamp.lineart.crease_threshold = 0.0
ob_camera.location = (38.67, -42.92, 26.8)
ob_camera.rotation_euler = (1.137, 0.01095, 0.4932)
ob_camera.lock_rotations_4d = False
ob_camera.empty_display_type = 'ARROWS'
ob_camera.color = (0.0, 0.0, 0.0, 0.0)
ob_camera.display_type = 'WIRE'
ob_camera.lineart.crease_threshold = 0.0
ob_ayam.location = (0.0, 0.0, 0.0)
ob_ayam.scale = (1.0, 0.8041, 1.0)
ob_ayam.lineart.crease_threshold = 0.0
ob_burung.location = (0.0, 0.0, 0.0)
ob_burung.scale = (1.0, 0.8041, 1.0)
ob_burung.lineart.crease_threshold = 0.0
ob_wortel.location = (1.293, -0.003293, 0.1671)
ob_wortel.rotation_euler = (1.571, -0.0, 0.0)
ob_wortel.scale = (0.4984, 0.4984, 0.4984)
ob_wortel.lineart.crease_threshold = 0.0
ob_kelinci.location = (0.0, 0.0, 0.0)
ob_kelinci.scale = (2.01, 1.572, 1.572)
ob_kelinci.lineart.crease_threshold = 0.0

# ---- collection membership
col_collection_1.objects.link(ob_cube_009)
col_collection_1.objects.link(ob_cube_008)
col_collection_1.objects.link(ob_cube_007)
col_collection_1.objects.link(ob_sun_001)
col_collection_1.objects.link(ob_sun)
col_collection_1.objects.link(ob_cube_005)
col_collection_1.objects.link(ob_cube_004)
col_collection_1.objects.link(ob_cube_002)
col_collection_1.objects.link(ob_cube)
col_collection_1.objects.link(ob_lamp)
col_collection_1.objects.link(ob_camera)
col_collection_2.objects.link(ob_ayam)
col_collection_6.objects.link(ob_burung)
col_collection_11.objects.link(ob_wortel)
col_collection_11.objects.link(ob_kelinci)

# ---- scene / render settings (as saved in the file)
scene.camera = ob_camera
scene.frame_start = 1; scene.frame_end = 75; scene.frame_set(14)
scene.render.engine = 'BLENDER_EEVEE_NEXT'
scene.render.resolution_percentage = 50
scene.render.dither_intensity = 0.0
scene.cycles.use_denoising = False
scene.cycles.samples = 10
scene.cycles.sampling_pattern = 'TABULATED_SOBOL'
scene.cycles.light_sampling_threshold = 0.0
scene.cycles.use_adaptive_sampling = False
scene.cycles.use_light_tree = False
scene.cycles.blur_glossy = 0.0
scene.cycles.pixel_filter_type = 'GAUSSIAN'
scene.cycles.sample_clamp_indirect = 0.0
scene.view_settings.view_transform = 'Standard'
bpy.context.view_layer.update()
